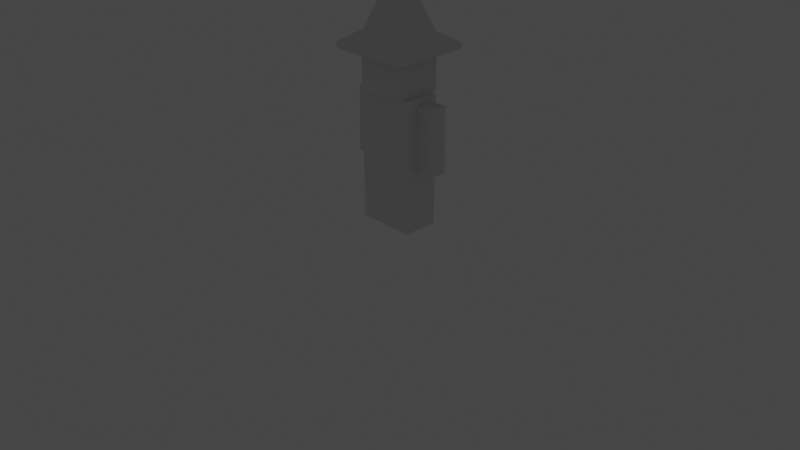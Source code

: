 # Source: sf_player_model_WIP.blend  (saved by Blender 3.6.13; exported with 4.5.12 LTS)
import bpy
from mathutils import Matrix  # noqa: F401  (used for matrix-valued properties, if any)

bpy.ops.wm.read_factory_settings(use_empty=True)
scene = bpy.context.scene
scene.name = 'Scene'

# ---- collections
col_wizard = bpy.data.collections.new('wizard'); scene.collection.children.link(col_wizard)
col_decorations = bpy.data.collections.new('decorations'); scene.collection.children.link(col_decorations)
col_blender = bpy.data.collections.new('blender'); scene.collection.children.link(col_blender)

# ---- materials (node trees are filled in below, after node groups)
mat_hat = bpy.data.materials.new('hat')
mat_hat.use_transparent_shadow = False
mat_hat.roughness = 1.0

# ---- material node trees
mat_hat.use_nodes = True; mat_hat.node_tree.nodes.clear()
_N = mat_hat.node_tree.nodes; _L = mat_hat.node_tree.links
n0 = _N.new('ShaderNodeBsdfPrincipled'); n0.name = 'Principled BSDF'; n0.location = (0, 300)
n0.distribution = 'GGX'
n0.subsurface_method = 'RANDOM_WALK_SKIN'
n0.inputs[2].default_value = 1.0
n0.inputs[3].default_value = 1.45
n0.inputs[13].default_value = 0.0
n0.inputs[27].default_value = (0.0, 0.0, 0.0, 1.0)
n0.inputs[28].default_value = 1.0
n1 = _N.new('ShaderNodeOutputMaterial'); n1.name = 'Material Output'; n1.location = (280, 300)
_L.new(n0.outputs[0], n1.inputs[0])
n1.is_active_output = True

# ---- world
world_world = bpy.data.worlds.new('World'); scene.world = world_world
world_world.use_nodes = True; world_world.node_tree.nodes.clear()
_N = world_world.node_tree.nodes; _L = world_world.node_tree.links
n0 = _N.new('ShaderNodeOutputWorld'); n0.name = 'World Output'; n0.location = (300, 300)
n1 = _N.new('ShaderNodeBackground'); n1.name = 'Background'; n1.location = (10, 300)
n1.inputs[0].default_value = (0.05088, 0.05088, 0.05088, 1.0)
_L.new(n1.outputs[0], n0.inputs[0])
n0.is_active_output = True
world_world.color = (0.05088, 0.05088, 0.05088)
world_world.use_sun_shadow = False
world_world.sun_shadow_jitter_overblur = 0.0

# ---- cameras
cam_camera = bpy.data.cameras.new('Camera')
cam_camera.clip_end = 100.0
cam_camera.ortho_scale = 7.314

# ---- lights
light_light = bpy.data.lights.new('Light', 'POINT')
light_light.transmission_factor = 0.0
light_light.energy = 1000.0
light_light.shadow_soft_size = 0.1
light_light.shadow_maximum_resolution = 0.006
light_light.use_absolute_resolution = True

# ---- meshes
me_arml = bpy.data.meshes.new('armL')
me_arml.from_pydata([(0.09375, 0.0, 0.09375), (0.09375, 0.0, -0.09375), (0.09375, -0.6875, 0.09375), (0.09375, -0.6875, -0.09375), (-0.09375, 0.0, -0.09375), (-0.09375, 0.0, 0.09375), (-0.09375, -0.6875, -0.09375), (-0.09375, -0.6875, 0.09375)], [], [(3, 6, 4, 1), (2, 3, 1, 0), (7, 2, 0, 5), (6, 7, 5, 4), (5, 0, 1, 4), (6, 3, 2, 7)])
_uv = me_arml.uv_layers.new(name='UVMap')
_uv.uv.foreach_set('vector', [0.4688, 0.4844, 0.5156, 0.4844, 0.5156, 0.6562, 0.4688, 0.6562, 0.375, 0.3594, 0.4219, 0.3594, 0.4219, 0.5312, 0.375, 0.5312, 0.4219, 0.3594, 0.4688, 0.3594, 0.4688, 0.5312, 0.4219, 0.5312, 0.5156, 0.4844, 0.5625, 0.4844, 0.5625, 0.6562, 0.5156, 0.6562, 0.2656, 0.4375, 0.2188, 0.4375, 0.2188, 0.3906, 0.2656, 0.3906, 0.3125, 0.3906, 0.2656, 0.3906, 0.2656, 0.4375, 0.3125, 0.4375])
me_arml.update()
me_arml.normals_split_custom_set([tuple(v) for v in zip(*[iter([0.0, 0.0, -1.0, 0.0, 0.0, -1.0, 0.0, 0.0, -1.0, 0.0, 0.0, -1.0, 1.0, 0.0, 0.0, 1.0, 0.0, 0.0, 1.0, 0.0, 0.0, 1.0, 0.0, 0.0, 0.0, 0.0, 1.0, 0.0, 0.0, 1.0, 0.0, 0.0, 1.0, 0.0, 0.0, 1.0, -1.0, 0.0, 0.0, -1.0, 0.0, 0.0, -1.0, 0.0, 0.0, -1.0, 0.0, 0.0, 0.0, 1.0, 0.0, 0.0, 1.0, 0.0, 0.0, 1.0, 0.0, 0.0, 1.0, 0.0, 0.0, -1.0, 0.0, 0.0, -1.0, 0.0, 0.0, -1.0, 0.0, 0.0, -1.0, 0.0])] * 3)])
me_armr = bpy.data.meshes.new('armR')
me_armr.from_pydata([(0.09375, 0.0, 0.09375), (0.09375, 0.0, -0.09375), (0.09375, -0.6875, 0.09375), (0.09375, -0.6875, -0.09375), (-0.09375, 0.0, -0.09375), (-0.09375, 0.0, 0.09375), (-0.09375, -0.6875, -0.09375), (-0.09375, -0.6875, 0.09375)], [], [(3, 6, 4, 1), (2, 3, 1, 0), (7, 2, 0, 5), (6, 7, 5, 4), (5, 0, 1, 4), (6, 3, 2, 7)])
_uv = me_armr.uv_layers.new(name='UVMap')
_uv.uv.foreach_set('vector', [0.4688, 0.3125, 0.5156, 0.3125, 0.5156, 0.4844, 0.4688, 0.4844, 0.5156, 0.3125, 0.5625, 0.3125, 0.5625, 0.4844, 0.5156, 0.4844, 0.5312, 0.8281, 0.5781, 0.8281, 0.5781, 1.0, 0.5312, 1.0, 0.5625, 0.6562, 0.6094, 0.6562, 0.6094, 0.8281, 0.5625, 0.8281, 0.3594, 0.4375, 0.3125, 0.4375, 0.3125, 0.3906, 0.3594, 0.3906, 0.6094, 0.6094, 0.5625, 0.6094, 0.5625, 0.6562, 0.6094, 0.6562])
me_armr.update()
me_armr.normals_split_custom_set([tuple(v) for v in zip(*[iter([0.0, 0.0, -1.0, 0.0, 0.0, -1.0, 0.0, 0.0, -1.0, 0.0, 0.0, -1.0, 1.0, 0.0, 0.0, 1.0, 0.0, 0.0, 1.0, 0.0, 0.0, 1.0, 0.0, 0.0, 0.0, 0.0, 1.0, 0.0, 0.0, 1.0, 0.0, 0.0, 1.0, 0.0, 0.0, 1.0, -1.0, 0.0, 0.0, -1.0, 0.0, 0.0, -1.0, 0.0, 0.0, -1.0, 0.0, 0.0, 0.0, 1.0, 0.0, 0.0, 1.0, 0.0, 0.0, 1.0, 0.0, 0.0, 1.0, 0.0, 0.0, -1.0, 0.0, 0.0, -1.0, 0.0, 0.0, -1.0, 0.0, 0.0, -1.0, 0.0])] * 3)])
me_body = bpy.data.meshes.new('body')
me_body.from_pydata([(0.3125, 1.375, 0.1875), (0.3125, 1.375, -0.1875), (-0.3125, 1.375, -0.1875), (-0.3125, 1.375, 0.1875), (0.3125, 0.6875, 0.1875), (0.3125, 0.6875, -0.1875), (-0.3125, 0.6875, 0.1875), (-0.3125, 0.6875, -0.1875)], [], [(6, 4, 0, 3), (4, 5, 1, 0), (3, 0, 1, 2), (7, 6, 3, 2), (5, 7, 6, 4), (5, 7, 2, 1)])
_uv = me_body.uv_layers.new(name='UVMap')
_uv.uv.foreach_set('vector', [0.1562, 0.8281, 0.3125, 0.8281, 0.3125, 1.0, 0.1562, 1.0, 0.3125, 0.8281, 0.4062, 0.8281, 0.4062, 1.0, 0.3125, 1.0, 0.5625, 0.75, 0.4062, 0.75, 0.4062, 0.6562, 0.5625, 0.6562, 0.0, 0.4844, 0.09375, 0.4844, 0.09375, 0.6562, 0.0, 0.6562, 0.0, 0.0, 0.0, 0.0, 0.0, 0.0, 0.0, 0.0, 0.0, 0.8281, 0.1562, 0.8281, 0.1562, 1.0, 0.0, 1.0])
me_body.update()
me_body.normals_split_custom_set([tuple(v) for v in zip(*[iter([0.0, 0.0, 1.0, 0.0, 0.0, 1.0, 0.0, 0.0, 1.0, 0.0, 0.0, 1.0, 1.0, 0.0, 0.0, 1.0, 0.0, 0.0, 1.0, 0.0, 0.0, 1.0, 0.0, 0.0, 0.0, 1.0, 0.0, 0.0, 1.0, 0.0, 0.0, 1.0, 0.0, 0.0, 1.0, 0.0, -1.0, 0.0, 0.0, -1.0, 0.0, 0.0, -1.0, 0.0, 0.0, -1.0, 0.0, 0.0, 0.0, 1.0, 0.0, 0.0, 1.0, 0.0, 0.0, 1.0, 0.0, 0.0, 1.0, 0.0, 0.0, 0.0, -1.0, 0.0, 0.0, -1.0, 0.0, 0.0, -1.0, 0.0, 0.0, -1.0])] * 3)])
me_head = bpy.data.meshes.new('head')
me_head.from_pydata([(0.25, 1.875, 0.25), (0.25, 1.875, -0.25), (0.25, 1.375, 0.25), (0.25, 1.375, -0.25), (-0.25, 1.875, -0.25), (-0.25, 1.875, 0.25), (-0.25, 1.375, -0.25), (-0.25, 1.375, 0.25)], [], [(3, 6, 4, 1), (2, 3, 1, 0), (7, 2, 0, 5), (6, 7, 5, 4), (5, 0, 1, 4), (6, 3, 2, 7)])
_uv = me_head.uv_layers.new(name='UVMap')
_uv.uv.foreach_set('vector', [0.09375, 0.5312, 0.2188, 0.5312, 0.2188, 0.6562, 0.09375, 0.6562, 0.2188, 0.5312, 0.3438, 0.5312, 0.3438, 0.6562, 0.2188, 0.6562, 0.3438, 0.5312, 0.4688, 0.5312, 0.4688, 0.6562, 0.3438, 0.6562, 0.4062, 0.875, 0.5312, 0.875, 0.5312, 1.0, 0.4062, 1.0, 0.5312, 0.875, 0.4062, 0.875, 0.4062, 0.75, 0.5312, 0.75, 0.2188, 0.4062, 0.09375, 0.4062, 0.09375, 0.5312, 0.2188, 0.5312])
me_head.materials.append(mat_hat)
me_head.update()
me_head.normals_split_custom_set([tuple(v) for v in zip(*[iter([0.0, 0.0, -1.0, 0.0, 0.0, -1.0, 0.0, 0.0, -1.0, 0.0, 0.0, -1.0, 1.0, 0.0, 0.0, 1.0, 0.0, 0.0, 1.0, 0.0, 0.0, 1.0, 0.0, 0.0, 0.0, 0.0, 1.0, 0.0, 0.0, 1.0, 0.0, 0.0, 1.0, 0.0, 0.0, 1.0, -1.0, 0.0, 0.0, -1.0, 0.0, 0.0, -1.0, 0.0, 0.0, -1.0, 0.0, 0.0, 0.0, 1.0, 0.0, 0.0, 1.0, 0.0, 0.0, 1.0, 0.0, 0.0, 1.0, 0.0, 0.0, -1.0, 0.0, 0.0, -1.0, 0.0, 0.0, -1.0, 0.0, 0.0, -1.0, 0.0])] * 3)])
me_legl = bpy.data.meshes.new('legL')
me_legl.from_pydata([(-0.1562, -0.6875, -0.1875), (-0.1562, -0.6875, 0.1875), (-0.1562, 0.0, 0.1875), (-0.1562, 0.0, -0.1875), (0.1562, -0.6875, -0.1875), (0.1562, -0.6875, 0.1875), (0.1562, 0.0, 0.1875), (0.1562, 0.0, -0.1875)], [], [(6, 5, 4, 7), (0, 1, 2, 3), (4, 0, 3, 7), (1, 5, 6, 2), (0, 4, 5, 1), (7, 3, 2, 6)])
_uv = me_legl.uv_layers.new(name='UVMap')
_uv.uv.foreach_set('vector', [0.2344, 0.8281, 0.2344, 0.6562, 0.2969, 0.4375, 0.07812, 0.8281, 0.0, 0.3125, 0.09375, 0.3125, 0.09375, 0.4844, 0.0, 0.4844, 0.07812, 0.6562, 0.1562, 0.6562, 0.1562, 0.8281, 0.07812, 0.8281, 0.1562, 0.6562, 0.2344, 0.6562, 0.2344, 0.8281, 0.1562, 0.8281, 0.375, 0.4375, 0.2969, 0.4375, 0.2969, 0.5312, 0.375, 0.5312, 0.0, 0.0, 0.0, 0.0, 0.0, 0.0, 0.0, 0.0])
me_legl.update()
me_legl.normals_split_custom_set([tuple(v) for v in zip(*[iter([1.0, 0.0, 0.0, 1.0, 0.0, 0.0, 1.0, 0.0, 0.0, 1.0, 0.0, 0.0, -1.0, 0.0, 0.0, -1.0, 0.0, 0.0, -1.0, 0.0, 0.0, -1.0, 0.0, 0.0, 0.0, 0.0, -1.0, 0.0, 0.0, -1.0, 0.0, 0.0, -1.0, 0.0, 0.0, -1.0, 0.0, 0.0, 1.0, 0.0, 0.0, 1.0, 0.0, 0.0, 1.0, 0.0, 0.0, 1.0, 0.0, -1.0, 0.0, 0.0, -1.0, 0.0, 0.0, -1.0, 0.0, 0.0, -1.0, 0.0, 0.0, 1.0, 0.0, 0.0, 1.0, 0.0, 0.0, 1.0, 0.0, 0.0, 1.0, 0.0])] * 3)])
me_legr = bpy.data.meshes.new('legR')
me_legr.from_pydata([(0.1562, -0.6875, 0.1875), (0.1562, -0.6875, -0.1875), (0.1562, 0.0, 0.1875), (0.1562, 0.0, -0.1875), (-0.1562, -0.6875, -0.1875), (-0.1562, -0.6875, 0.1875), (-0.1562, 0.0, 0.1875), (-0.1562, 0.0, -0.1875)], [], [(6, 2, 3, 7), (4, 1, 0, 5), (5, 0, 2, 6), (0, 1, 3, 2), (1, 4, 7, 3), (6, 7, 4, 5)])
_uv = me_legr.uv_layers.new(name='UVMap')
_uv.uv.foreach_set('vector', [0.0, 0.0, 0.0, 0.0, 0.0, 0.0, 0.0, 0.0, 0.2969, 0.4375, 0.2188, 0.4375, 0.2188, 0.5312, 0.2969, 0.5312, 0.2344, 0.6562, 0.3125, 0.6562, 0.3125, 0.8281, 0.2344, 0.8281, 0.3125, 0.6562, 0.4062, 0.6562, 0.4062, 0.8281, 0.3125, 0.8281, 0.0, 0.6562, 0.07812, 0.6562, 0.07812, 0.8281, 0.0, 0.8281, 0.2344, 0.8281, 0.07812, 0.8281, 0.2969, 0.4375, 0.2344, 0.6562])
me_legr.update()
me_legr.normals_split_custom_set([tuple(v) for v in zip(*[iter([0.0, 1.0, 0.0, 0.0, 1.0, 0.0, 0.0, 1.0, 0.0, 0.0, 1.0, 0.0, 0.0, -1.0, 0.0, 0.0, -1.0, 0.0, 0.0, -1.0, 0.0, 0.0, -1.0, 0.0, 0.0, 0.0, 1.0, 0.0, 0.0, 1.0, 0.0, 0.0, 1.0, 0.0, 0.0, 1.0, 1.0, 0.0, 0.0, 1.0, 0.0, 0.0, 1.0, 0.0, 0.0, 1.0, 0.0, 0.0, 0.0, 0.0, -1.0, 0.0, 0.0, -1.0, 0.0, 0.0, -1.0, 0.0, 0.0, -1.0, -1.0, 0.0, 0.0, -1.0, 0.0, 0.0, -1.0, 0.0, 0.0, -1.0, 0.0, 0.0])] * 3)])
me_hat = bpy.data.meshes.new('hat')
me_hat.from_pydata([(0.0, 2.594, 0.0), (0.4062, 1.781, 0.4062), (0.4062, 1.781, -0.4062), (-0.4062, 1.781, 0.4062), (-0.4062, 1.781, -0.4062), (0.4261, 1.844, 0.4261), (-0.4261, 1.844, 0.4261), (-0.4261, 1.844, -0.4261), (0.4261, 1.844, -0.4261), (-0.2557, 1.969, 0.2273), (0.2557, 1.969, 0.2273), (0.2557, 1.969, -0.2273), (-0.2557, 1.969, -0.2273), (-0.05114, 2.5, 0.04545), (0.05114, 2.5, 0.04545), (0.05114, 2.5, -0.04545), (-0.05114, 2.5, -0.04545), (0.3331, 1.781, 0.3331), (-0.3331, 1.781, 0.3331), (0.3331, 1.781, -0.3331), (-0.3331, 1.781, -0.3331), (0.2519, 1.906, 0.2519), (-0.2519, 1.906, 0.2519), (0.2519, 1.906, -0.2519), (-0.2519, 1.906, -0.2519)], [], [(1, 5, 6, 3), (3, 6, 7, 4), (4, 7, 8, 2), (2, 8, 5, 1), (11, 15, 14, 10), (12, 16, 15, 11), (9, 13, 16, 12), (13, 14, 0), (0, 14, 15), (0, 15, 16), (16, 13, 0), (17, 19, 2, 1), (18, 17, 1, 3), (20, 18, 3, 4), (19, 20, 4, 2), (21, 23, 19, 17), (22, 21, 17, 18), (24, 22, 18, 20), (23, 24, 20, 19), (8, 11, 10, 5), (7, 12, 11, 8), (6, 9, 12, 7), (5, 10, 9, 6), (23, 21, 22, 24), (10, 14, 13, 9)])
_uv = me_hat.uv_layers.new(name='UVMap')
_uv.uv.foreach_set('vector', [0.625, 0.09375, 0.5938, 0.125, 0.0625, 0.125, 0.03125, 0.09375, 0.03125, 0.09375, 0.0625, 0.125, 0.0625, 0.6406, 0.03125, 0.6719, 0.03125, 0.6719, 0.0625, 0.6406, 0.5938, 0.6406, 0.625, 0.6719, 0.625, 0.6719, 0.5938, 0.6406, 0.5938, 0.125, 0.625, 0.09375, 0.4844, 0.5312, 0.3594, 0.4062, 0.3594, 0.3438, 0.4844, 0.2344, 0.1719, 0.5312, 0.2969, 0.4062, 0.3594, 0.4062, 0.4844, 0.5312, 0.1719, 0.2344, 0.2969, 0.3438, 0.2969, 0.4062, 0.1719, 0.5312, 0.2969, 0.3438, 0.3594, 0.3438, 0.3281, 0.375, 0.3281, 0.375, 0.3594, 0.3438, 0.3594, 0.4062, 0.3281, 0.375, 0.3594, 0.4062, 0.2969, 0.4062, 0.2969, 0.4062, 0.2969, 0.3438, 0.3281, 0.375, 0.5625, 0.9844, 0.5625, 0.7812, 0.5781, 0.7656, 0.5781, 1.0, 0.3594, 0.9844, 0.5625, 0.9844, 0.5781, 1.0, 0.3438, 1.0, 0.3594, 0.7812, 0.3594, 0.9844, 0.3438, 1.0, 0.3438, 0.7656, 0.5625, 0.7812, 0.3594, 0.7812, 0.3438, 0.7656, 0.5781, 0.7656, 0.5312, 0.9531, 0.5312, 0.8125, 0.5625, 0.7812, 0.5625, 0.9844, 0.3906, 0.9531, 0.5312, 0.9531, 0.5625, 0.9844, 0.3594, 0.9844, 0.3906, 0.8125, 0.3906, 0.9531, 0.3594, 0.9844, 0.3594, 0.7812, 0.5312, 0.8125, 0.3906, 0.8125, 0.3594, 0.7812, 0.5625, 0.7812, 0.5938, 0.6406, 0.4844, 0.5312, 0.4844, 0.2344, 0.5938, 0.125, 0.0625, 0.6406, 0.1719, 0.5312, 0.4844, 0.5312, 0.5938, 0.6406, 0.0625, 0.125, 0.1719, 0.2344, 0.1719, 0.5312, 0.0625, 0.6406, 0.5938, 0.125, 0.4844, 0.2344, 0.1719, 0.2344, 0.0625, 0.125, 0.5312, 0.8125, 0.5312, 0.9531, 0.3906, 0.9531, 0.3906, 0.8125, 0.4844, 0.2344, 0.3594, 0.3438, 0.2969, 0.3438, 0.1719, 0.2344])
me_hat.materials.append(mat_hat)
me_hat.update()
me_hat.normals_split_custom_set([tuple(v) for v in zip(*[iter([0.0, -0.3032, 0.9529, 0.0, -0.3032, 0.9529, 0.0, -0.3032, 0.9529, 0.0, -0.3032, 0.9529, -0.9529, -0.3032, 0.0, -0.9529, -0.3032, 0.0, -0.9529, -0.3032, 0.0, -0.9529, -0.3032, 0.0, 0.0, -0.3032, -0.9529, 0.0, -0.3032, -0.9529, 0.0, -0.3032, -0.9529, 0.0, -0.3032, -0.9529, 0.9529, -0.3032, 0.0, 0.9529, -0.3032, 0.0, 0.9529, -0.3032, 0.0, 0.9529, -0.3032, 0.0, 0.9332, 0.3593, 0.0, 0.9332, 0.3593, 0.0, 0.9332, 0.3593, 0.0, 0.9332, 0.3593, 0.0, 0.0, 0.3238, -0.9461, 0.0, 0.3238, -0.9461, 0.0, 0.3238, -0.9461, 0.0, 0.3238, -0.9461, -0.9332, 0.3593, 0.0, -0.9332, 0.3593, 0.0, -0.9332, 0.3593, 0.0, -0.9332, 0.3593, 0.0, 0.0, 0.4363, 0.8998, 0.0, 0.4363, 0.8998, 0.0, 0.4363, 0.8998, 0.8779, 0.4789, 0.0, 0.8779, 0.4789, 0.0, 0.8779, 0.4789, 0.0, 0.0, 0.4363, -0.8998, 0.0, 0.4363, -0.8998, 0.0, 0.4363, -0.8998, -0.8779, 0.4789, 0.0, -0.8779, 0.4789, 0.0, -0.8779, 0.4789, 0.0, 0.0, -1.0, 0.0, 0.0, -1.0, 0.0, 0.0, -1.0, 0.0, 0.0, -1.0, 0.0, 0.0, -1.0, 0.0, 0.0, -1.0, 0.0, 0.0, -1.0, 0.0, 0.0, -1.0, 0.0, 0.0, -1.0, 0.0, 0.0, -1.0, 0.0, 0.0, -1.0, 0.0, 0.0, -1.0, 0.0, 0.0, -1.0, 0.0, 0.0, -1.0, 0.0, 0.0, -1.0, 0.0, 0.0, -1.0, 0.0, -0.8384, -0.545, 0.0, -0.8384, -0.545, 0.0, -0.8384, -0.545, 0.0, -0.8384, -0.545, 0.0, 0.0, -0.545, -0.8384, 0.0, -0.545, -0.8384, 0.0, -0.545, -0.8384, 0.0, -0.545, -0.8384, 0.8384, -0.545, 0.0, 0.8384, -0.545, 0.0, 0.8384, -0.545, 0.0, 0.8384, -0.545, 0.0, 0.0, -0.545, 0.8384, 0.0, -0.545, 0.8384, 0.0, -0.545, 0.8384, 0.0, -0.545, 0.8384, 0.5914, 0.8064, 0.0, 0.5914, 0.8064, 0.0, 0.5914, 0.8064, 0.0, 0.5914, 0.8064, 0.0, 0.0, 0.8466, -0.5322, 0.0, 0.8466, -0.5322, 0.0, 0.8466, -0.5322, 0.0, 0.8466, -0.5322, -0.5914, 0.8064, 0.0, -0.5914, 0.8064, 0.0, -0.5914, 0.8064, 0.0, -0.5914, 0.8064, 0.0, 0.0, 0.8466, 0.5322, 0.0, 0.8466, 0.5322, 0.0, 0.8466, 0.5322, 0.0, 0.8466, 0.5322, 0.0, -1.0, 0.0, 0.0, -1.0, 0.0, 0.0, -1.0, 0.0, 0.0, -1.0, 0.0, 0.0, 0.3238, 0.9461, 0.0, 0.3238, 0.9461, 0.0, 0.3238, 0.9461, 0.0, 0.3238, 0.9461])] * 3)])

# ---- objects
ob_arml = bpy.data.objects.new('armL', me_arml)
ob_armr = bpy.data.objects.new('armR', me_armr)
ob_body = bpy.data.objects.new('body', me_body)
ob_head = bpy.data.objects.new('head', me_head)
ob_legl = bpy.data.objects.new('legL', me_legl)
ob_legr = bpy.data.objects.new('legR', me_legr)
ob_hat = bpy.data.objects.new('hat', me_hat)
ob_camera = bpy.data.objects.new('Camera', cam_camera)
ob_light = bpy.data.objects.new('Light', light_light)

# ---- transforms, parenting, visibility, modifiers, constraints
ob_arml.location = (0.4062, 0.03125, 1.312)
ob_arml.rotation_euler = (1.582, -0.0, 0.0)
ob_armr.location = (-0.4062, 0.03125, 1.312)
ob_armr.rotation_euler = (1.559, 0.0, 0.0)
ob_body.location = (0.0, 0.0, 0.0)
ob_body.rotation_euler = (1.571, -0.0, 0.0)
ob_head.location = (0.0, 0.0, 0.0)
ob_head.rotation_euler = (1.571, -0.0, 0.0)
ob_legl.location = (-0.1562, 4.47e-08, 0.6875)
ob_legl.rotation_euler = (1.58, -0.0, 0.0)
ob_legl.scale = (0.99, 1.0, 1.0)
ob_legr.location = (0.1562, 4.47e-08, 0.6875)
ob_legr.rotation_euler = (1.561, -0.0, 0.0)
ob_legr.scale = (0.99, 1.0, 1.0)
ob_hat.location = (0.0, 0.0, 0.0)
ob_hat.rotation_euler = (1.571, -0.0, 0.0)
ob_camera.location = (7.359, -6.926, 4.958)
ob_camera.rotation_euler = (1.109, 0.0, 0.8149)
ob_camera.lock_rotations_4d = False
ob_camera.empty_display_type = 'ARROWS'
ob_camera.color = (0.0, 0.0, 0.0, 0.0)
ob_camera.display_type = 'WIRE'
ob_camera.lineart.crease_threshold = 0.0
ob_light.location = (4.076, 1.005, 5.904)
ob_light.rotation_euler = (0.6503, 0.05522, 1.866)
ob_light.lock_rotations_4d = False
ob_light.empty_display_type = 'ARROWS'
ob_light.color = (0.0, 0.0, 0.0, 0.0)
ob_light.lineart.crease_threshold = 0.0

# ---- collection membership
col_wizard.objects.link(ob_arml)
col_wizard.objects.link(ob_armr)
col_wizard.objects.link(ob_body)
col_wizard.objects.link(ob_head)
col_wizard.objects.link(ob_legl)
col_wizard.objects.link(ob_legr)
col_decorations.objects.link(ob_hat)
col_blender.objects.link(ob_camera)
col_blender.objects.link(ob_light)
def _layer_coll(name, lc=None):
    lc = lc or bpy.context.view_layer.layer_collection
    for c in lc.children:
        if c.name == name: return c
        r = _layer_coll(name, c)
        if r: return r
_layer_coll('blender').exclude = True

# ---- scene / render settings (as saved in the file)
scene.camera = ob_camera
scene.frame_start = 1; scene.frame_end = 150; scene.frame_set(148)
scene.render.engine = 'BLENDER_EEVEE_NEXT'
scene.cycles.sampling_pattern = 'TABULATED_SOBOL'
scene.view_settings.view_transform = 'Filmic'
bpy.context.view_layer.update()
